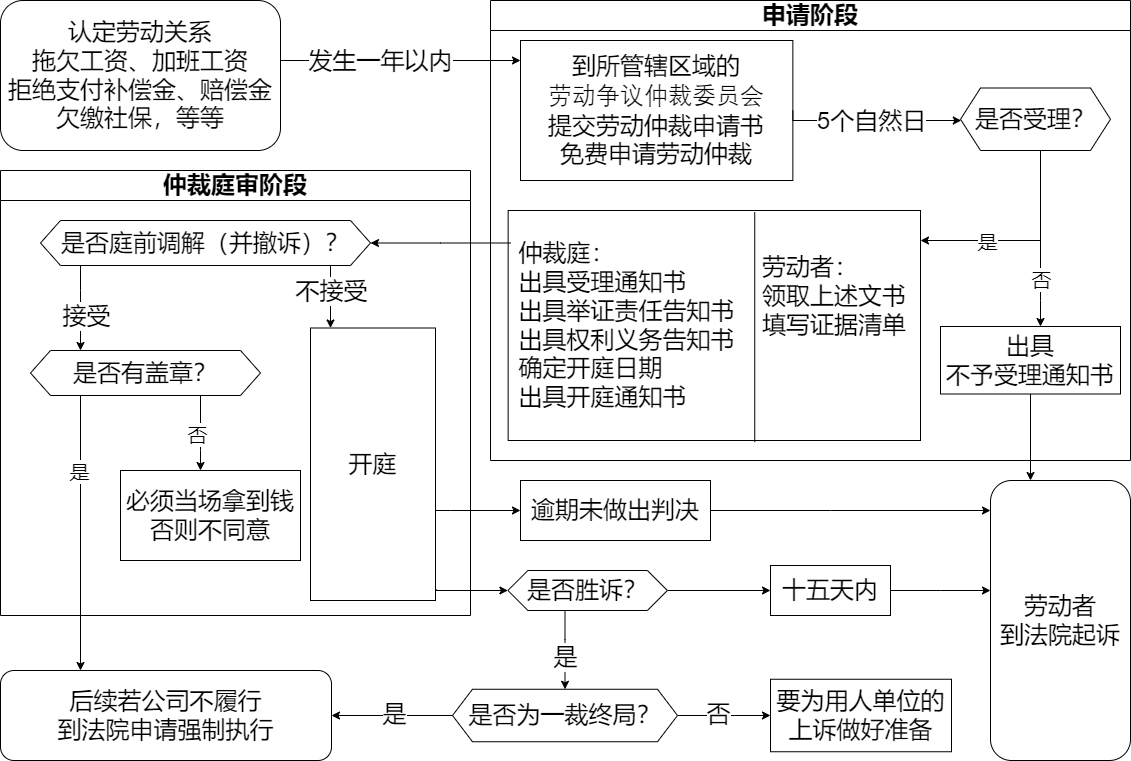

The diagram above was exported from draw.io. Its source (the exported page's mxGraphModel, read from the mxfile embedded in the PNG):
<mxGraphModel dx="1434" dy="854" grid="1" gridSize="10" guides="1" tooltips="1" connect="1" arrows="1" fold="1" page="1" pageScale="1" pageWidth="1169" pageHeight="827" math="0" shadow="0">
  <root>
    <mxCell id="0" />
    <mxCell id="1" parent="0" />
    <mxCell id="2" value="" style="edgeStyle=orthogonalEdgeStyle;rounded=0;orthogonalLoop=1;jettySize=auto;html=1;fontSize=24;" edge="1" source="4" target="6" parent="1">
      <mxGeometry relative="1" as="geometry">
        <Array as="points">
          <mxPoint x="340" y="80" />
          <mxPoint x="340" y="80" />
        </Array>
      </mxGeometry>
    </mxCell>
    <mxCell id="3" value="发生一年以内" style="edgeLabel;html=1;align=center;verticalAlign=middle;resizable=0;points=[];fontSize=24;" vertex="1" connectable="0" parent="2">
      <mxGeometry x="-0.175" relative="1" as="geometry">
        <mxPoint as="offset" />
      </mxGeometry>
    </mxCell>
    <mxCell id="4" value="认定劳动关系&lt;div&gt;拖欠工资、加班工资&lt;/div&gt;&lt;div&gt;拒绝支付补偿金、赔偿金&lt;/div&gt;&lt;div&gt;欠缴社保，等等&lt;/div&gt;" style="rounded=1;whiteSpace=wrap;html=1;fontSize=24;glass=0;strokeWidth=1;shadow=0;align=center;" vertex="1" parent="1">
      <mxGeometry x="20" y="20" width="280" height="150" as="geometry" />
    </mxCell>
    <mxCell id="5" value="申请阶段" style="swimlane;whiteSpace=wrap;html=1;fontSize=24;startSize=30;" vertex="1" parent="1">
      <mxGeometry x="510" y="20" width="640" height="460" as="geometry">
        <mxRectangle x="510" y="20" width="140" height="40" as="alternateBounds" />
      </mxGeometry>
    </mxCell>
    <mxCell id="6" value="到所管辖区域的&lt;div&gt;&lt;span style=&quot;background-color: transparent; color: light-dark(rgb(0, 0, 0), rgb(255, 255, 255)); font-family: 等线;&quot;&gt;劳动争议仲裁&lt;/span&gt;&lt;span style=&quot;background-color: transparent; color: light-dark(rgb(0, 0, 0), rgb(255, 255, 255)); font-family: 等线;&quot;&gt;委员会&lt;/span&gt;&lt;div&gt;提交劳动仲裁申请书&lt;/div&gt;&lt;/div&gt;&lt;div&gt;免费申请劳动仲裁&lt;/div&gt;" style="rounded=0;whiteSpace=wrap;html=1;fontSize=24;" vertex="1" parent="5">
      <mxGeometry x="30" y="40" width="272.35" height="140" as="geometry" />
    </mxCell>
    <mxCell id="7" value="&lt;div&gt;出具&lt;/div&gt;&lt;div&gt;不予受理通知书&lt;/div&gt;" style="whiteSpace=wrap;html=1;fontSize=24;" vertex="1" parent="5">
      <mxGeometry x="450" y="326" width="180" height="67.5" as="geometry" />
    </mxCell>
    <mxCell id="8" value="&lt;div style=&quot;text-align: left;&quot;&gt;&lt;br&gt;&lt;/div&gt;" style="rounded=0;whiteSpace=wrap;html=1;fontSize=24;" vertex="1" parent="5">
      <mxGeometry x="17.65" y="210" width="412.35" height="230" as="geometry" />
    </mxCell>
    <mxCell id="9" value="&lt;div&gt;&lt;div style=&quot;text-align: left;&quot;&gt;劳动者：&lt;/div&gt;&lt;/div&gt;&lt;div style=&quot;text-align: left;&quot;&gt;领取上述文书&lt;/div&gt;&lt;div style=&quot;text-align: left;&quot;&gt;填写证据清单&lt;/div&gt;" style="text;html=1;align=center;verticalAlign=middle;whiteSpace=wrap;rounded=0;fontSize=24;" vertex="1" parent="5">
      <mxGeometry x="267.65" y="230" width="152.35" height="131.25" as="geometry" />
    </mxCell>
    <mxCell id="10" value="&lt;div style=&quot;text-align: left;&quot;&gt;&lt;span style=&quot;background-color: transparent; color: light-dark(rgb(0, 0, 0), rgb(255, 255, 255));&quot;&gt;仲裁庭：&lt;/span&gt;&lt;/div&gt;&lt;div&gt;&lt;div style=&quot;text-align: left;&quot;&gt;&lt;span style=&quot;background-color: transparent; color: light-dark(rgb(0, 0, 0), rgb(255, 255, 255));&quot;&gt;出具受理通知书&lt;/span&gt;&lt;/div&gt;&lt;div&gt;&lt;div style=&quot;text-align: left;&quot;&gt;&lt;span style=&quot;background-color: transparent; color: light-dark(rgb(0, 0, 0), rgb(255, 255, 255));&quot;&gt;出具举证责任告知书&lt;/span&gt;&lt;/div&gt;&lt;span style=&quot;background-color: transparent; color: light-dark(rgb(0, 0, 0), rgb(255, 255, 255));&quot;&gt;&lt;div style=&quot;text-align: left;&quot;&gt;&lt;span style=&quot;background-color: transparent; color: light-dark(rgb(0, 0, 0), rgb(255, 255, 255));&quot;&gt;出具权利义务告知书&lt;/span&gt;&lt;/div&gt;&lt;/span&gt;&lt;/div&gt;&lt;div&gt;&lt;div style=&quot;text-align: left;&quot;&gt;&lt;span style=&quot;background-color: transparent; color: light-dark(rgb(0, 0, 0), rgb(255, 255, 255));&quot;&gt;确定开庭日期&lt;/span&gt;&lt;/div&gt;&lt;div style=&quot;text-align: left;&quot;&gt;&lt;span style=&quot;background-color: transparent; color: light-dark(rgb(0, 0, 0), rgb(255, 255, 255));&quot;&gt;出具开庭通知书&lt;/span&gt;&lt;/div&gt;&lt;/div&gt;&lt;/div&gt;" style="text;html=1;align=center;verticalAlign=middle;whiteSpace=wrap;rounded=0;fontSize=24;" vertex="1" parent="5">
      <mxGeometry x="20" y="220" width="233.35" height="210" as="geometry" />
    </mxCell>
    <mxCell id="11" style="edgeStyle=orthogonalEdgeStyle;rounded=0;orthogonalLoop=1;jettySize=auto;html=1;" edge="1" parent="5" source="13" target="7">
      <mxGeometry relative="1" as="geometry">
        <Array as="points">
          <mxPoint x="550" y="300" />
          <mxPoint x="550" y="300" />
        </Array>
      </mxGeometry>
    </mxCell>
    <mxCell id="12" value="&lt;font style=&quot;font-size: 20px;&quot;&gt;否&lt;/font&gt;" style="edgeLabel;html=1;align=center;verticalAlign=middle;resizable=0;points=[];" vertex="1" connectable="0" parent="11">
      <mxGeometry x="0.3727" y="1" relative="1" as="geometry">
        <mxPoint x="-1" y="7" as="offset" />
      </mxGeometry>
    </mxCell>
    <mxCell id="13" value="是否受理？" style="shape=hexagon;perimeter=hexagonPerimeter2;whiteSpace=wrap;html=1;fixedSize=1;fontSize=24;" vertex="1" parent="5">
      <mxGeometry x="470" y="87.5" width="150" height="62.5" as="geometry" />
    </mxCell>
    <mxCell id="14" style="edgeStyle=orthogonalEdgeStyle;rounded=0;orthogonalLoop=1;jettySize=auto;html=1;exitX=1;exitY=0.5;exitDx=0;exitDy=0;fontSize=24;" edge="1" parent="5" source="6" target="13">
      <mxGeometry relative="1" as="geometry">
        <mxPoint x="60" y="215" as="targetPoint" />
        <mxPoint x="90.03030303030323" y="120.00000000000011" as="sourcePoint" />
        <Array as="points">
          <mxPoint x="302" y="120" />
        </Array>
      </mxGeometry>
    </mxCell>
    <mxCell id="15" value="5个自然日" style="edgeLabel;html=1;align=center;verticalAlign=middle;resizable=0;points=[];fontSize=24;" vertex="1" connectable="0" parent="14">
      <mxGeometry x="-0.0056" y="-1" relative="1" as="geometry">
        <mxPoint x="-1" y="-1" as="offset" />
      </mxGeometry>
    </mxCell>
    <mxCell id="16" value="" style="endArrow=none;html=1;rounded=0;entryX=0.598;entryY=0.007;entryDx=0;entryDy=0;entryPerimeter=0;exitX=0.598;exitY=1.007;exitDx=0;exitDy=0;exitPerimeter=0;" edge="1" parent="5" source="8" target="8">
      <mxGeometry width="50" height="50" relative="1" as="geometry">
        <mxPoint x="90" y="530" as="sourcePoint" />
        <mxPoint x="140" y="480" as="targetPoint" />
      </mxGeometry>
    </mxCell>
    <mxCell id="17" style="edgeStyle=orthogonalEdgeStyle;rounded=0;orthogonalLoop=1;jettySize=auto;html=1;exitX=0.5;exitY=1;exitDx=0;exitDy=0;" edge="1" parent="5" source="13">
      <mxGeometry relative="1" as="geometry">
        <mxPoint x="430" y="240" as="targetPoint" />
        <Array as="points">
          <mxPoint x="550" y="150" />
          <mxPoint x="550" y="240" />
        </Array>
      </mxGeometry>
    </mxCell>
    <mxCell id="18" value="&lt;font style=&quot;font-size: 20px;&quot;&gt;是&lt;/font&gt;" style="edgeLabel;html=1;align=center;verticalAlign=middle;resizable=0;points=[];" vertex="1" connectable="0" parent="17">
      <mxGeometry x="0.3877" relative="1" as="geometry">
        <mxPoint as="offset" />
      </mxGeometry>
    </mxCell>
    <mxCell id="19" value="仲裁庭审阶段" style="swimlane;whiteSpace=wrap;html=1;fontSize=24;startSize=30;" vertex="1" parent="1">
      <mxGeometry x="20" y="190" width="470" height="445" as="geometry" />
    </mxCell>
    <mxCell id="20" value="是否庭前调解（并撤诉）？" style="shape=hexagon;perimeter=hexagonPerimeter2;whiteSpace=wrap;html=1;fixedSize=1;fontSize=24;" vertex="1" parent="19">
      <mxGeometry x="40" y="50" width="330" height="45" as="geometry" />
    </mxCell>
    <mxCell id="21" value="开庭" style="rounded=0;whiteSpace=wrap;html=1;fontSize=24;" vertex="1" parent="19">
      <mxGeometry x="310" y="157.5" width="125" height="272.5" as="geometry" />
    </mxCell>
    <mxCell id="22" value="" style="edgeStyle=orthogonalEdgeStyle;rounded=0;orthogonalLoop=1;jettySize=auto;html=1;exitX=0.5;exitY=1;exitDx=0;exitDy=0;fontSize=24;" edge="1" parent="19" source="20" target="21">
      <mxGeometry relative="1" as="geometry">
        <Array as="points">
          <mxPoint x="330" y="95" />
        </Array>
      </mxGeometry>
    </mxCell>
    <mxCell id="23" value="不接受" style="edgeLabel;html=1;align=center;verticalAlign=middle;resizable=0;points=[];fontSize=24;" vertex="1" connectable="0" parent="22">
      <mxGeometry x="-0.1155" y="2" relative="1" as="geometry">
        <mxPoint x="42" y="27" as="offset" />
      </mxGeometry>
    </mxCell>
    <mxCell id="24" style="edgeStyle=orthogonalEdgeStyle;rounded=0;orthogonalLoop=1;jettySize=auto;html=1;" edge="1" parent="19" source="26" target="29">
      <mxGeometry relative="1" as="geometry">
        <Array as="points">
          <mxPoint x="200" y="280" />
          <mxPoint x="200" y="280" />
        </Array>
      </mxGeometry>
    </mxCell>
    <mxCell id="25" value="&lt;font style=&quot;font-size: 20px;&quot;&gt;否&lt;/font&gt;" style="edgeLabel;html=1;align=center;verticalAlign=middle;resizable=0;points=[];" vertex="1" connectable="0" parent="24">
      <mxGeometry x="0.0133" y="-4" relative="1" as="geometry">
        <mxPoint as="offset" />
      </mxGeometry>
    </mxCell>
    <mxCell id="26" value="&lt;div&gt;是否有盖章？&lt;/div&gt;" style="shape=hexagon;perimeter=hexagonPerimeter2;whiteSpace=wrap;html=1;fixedSize=1;fontSize=24;" vertex="1" parent="19">
      <mxGeometry x="30" y="180" width="230" height="45" as="geometry" />
    </mxCell>
    <mxCell id="27" value="" style="edgeStyle=orthogonalEdgeStyle;rounded=0;orthogonalLoop=1;jettySize=auto;html=1;fontSize=24;" edge="1" parent="19" source="20" target="26">
      <mxGeometry relative="1" as="geometry">
        <Array as="points">
          <mxPoint x="80" y="120" />
          <mxPoint x="80" y="120" />
        </Array>
      </mxGeometry>
    </mxCell>
    <mxCell id="28" value="接受" style="edgeLabel;html=1;align=center;verticalAlign=middle;resizable=0;points=[];fontSize=24;" vertex="1" connectable="0" parent="27">
      <mxGeometry x="0.0483" y="5" relative="1" as="geometry">
        <mxPoint y="5" as="offset" />
      </mxGeometry>
    </mxCell>
    <mxCell id="29" value="必须当场拿到钱&lt;div&gt;否则不同意&lt;/div&gt;" style="rounded=0;whiteSpace=wrap;html=1;fontSize=24;" vertex="1" parent="19">
      <mxGeometry x="120" y="300" width="180" height="90" as="geometry" />
    </mxCell>
    <mxCell id="30" style="edgeStyle=orthogonalEdgeStyle;rounded=0;orthogonalLoop=1;jettySize=auto;html=1;exitX=0.5;exitY=1;exitDx=0;exitDy=0;fontSize=24;" edge="1" parent="1">
      <mxGeometry relative="1" as="geometry">
        <mxPoint x="1040" y="675" as="sourcePoint" />
        <mxPoint x="1040" y="675" as="targetPoint" />
      </mxGeometry>
    </mxCell>
    <mxCell id="31" style="edgeStyle=orthogonalEdgeStyle;rounded=0;orthogonalLoop=1;jettySize=auto;html=1;entryX=0.5;entryY=0;entryDx=0;entryDy=0;fontSize=24;" edge="1" source="34" target="39" parent="1">
      <mxGeometry relative="1" as="geometry">
        <Array as="points">
          <mxPoint x="584" y="659" />
        </Array>
      </mxGeometry>
    </mxCell>
    <mxCell id="32" value="是" style="edgeLabel;html=1;align=center;verticalAlign=middle;resizable=0;points=[];fontSize=24;" vertex="1" connectable="0" parent="31">
      <mxGeometry x="-0.6171" relative="1" as="geometry">
        <mxPoint y="31" as="offset" />
      </mxGeometry>
    </mxCell>
    <mxCell id="33" style="edgeStyle=orthogonalEdgeStyle;rounded=0;orthogonalLoop=1;jettySize=auto;html=1;exitX=1;exitY=0.5;exitDx=0;exitDy=0;" edge="1" source="34" target="41" parent="1">
      <mxGeometry relative="1" as="geometry" />
    </mxCell>
    <mxCell id="34" value="是否胜诉？" style="shape=hexagon;perimeter=hexagonPerimeter2;whiteSpace=wrap;html=1;fixedSize=1;fontSize=24;" vertex="1" parent="1">
      <mxGeometry x="527.38" y="590" width="159.5" height="40" as="geometry" />
    </mxCell>
    <mxCell id="35" value="" style="edgeStyle=orthogonalEdgeStyle;rounded=0;orthogonalLoop=1;jettySize=auto;html=1;fontSize=24;" edge="1" source="39" target="44" parent="1">
      <mxGeometry relative="1" as="geometry" />
    </mxCell>
    <mxCell id="36" value="否" style="edgeLabel;html=1;align=center;verticalAlign=middle;resizable=0;points=[];fontSize=24;" vertex="1" connectable="0" parent="35">
      <mxGeometry x="-0.1472" y="2" relative="1" as="geometry">
        <mxPoint as="offset" />
      </mxGeometry>
    </mxCell>
    <mxCell id="37" style="edgeStyle=orthogonalEdgeStyle;rounded=0;orthogonalLoop=1;jettySize=auto;html=1;exitX=0;exitY=0.5;exitDx=0;exitDy=0;entryX=1;entryY=0.5;entryDx=0;entryDy=0;fontSize=24;" edge="1" source="39" target="46" parent="1">
      <mxGeometry relative="1" as="geometry">
        <mxPoint x="299" y="642.5" as="targetPoint" />
      </mxGeometry>
    </mxCell>
    <mxCell id="38" value="是" style="edgeLabel;html=1;align=center;verticalAlign=middle;resizable=0;points=[];fontSize=24;" vertex="1" connectable="0" parent="37">
      <mxGeometry x="-0.026" y="-2" relative="1" as="geometry">
        <mxPoint as="offset" />
      </mxGeometry>
    </mxCell>
    <mxCell id="39" value="是否为一裁终局？" style="shape=hexagon;perimeter=hexagonPerimeter2;whiteSpace=wrap;html=1;fixedSize=1;fontSize=24;" vertex="1" parent="1">
      <mxGeometry x="472" y="708.75" width="225" height="52.5" as="geometry" />
    </mxCell>
    <mxCell id="40" style="edgeStyle=orthogonalEdgeStyle;rounded=0;orthogonalLoop=1;jettySize=auto;html=1;" edge="1" source="41" target="45" parent="1">
      <mxGeometry relative="1" as="geometry">
        <Array as="points">
          <mxPoint x="960" y="610" />
          <mxPoint x="960" y="610" />
        </Array>
      </mxGeometry>
    </mxCell>
    <mxCell id="41" value="十五天内" style="rounded=0;whiteSpace=wrap;html=1;fontSize=24;" vertex="1" parent="1">
      <mxGeometry x="790" y="585" width="120" height="50" as="geometry" />
    </mxCell>
    <mxCell id="42" style="edgeStyle=orthogonalEdgeStyle;rounded=0;orthogonalLoop=1;jettySize=auto;html=1;" edge="1" source="43" target="45" parent="1">
      <mxGeometry relative="1" as="geometry">
        <Array as="points">
          <mxPoint x="850" y="530" />
          <mxPoint x="850" y="530" />
        </Array>
      </mxGeometry>
    </mxCell>
    <mxCell id="43" value="逾期未做出判决" style="rounded=0;whiteSpace=wrap;html=1;fontSize=24;" vertex="1" parent="1">
      <mxGeometry x="540" y="500" width="190" height="60" as="geometry" />
    </mxCell>
    <mxCell id="44" value="要为用人单位的&lt;div&gt;上诉做好准备&lt;/div&gt;" style="rounded=0;whiteSpace=wrap;html=1;fontSize=24;" vertex="1" parent="1">
      <mxGeometry x="790" y="698.75" width="181" height="72.5" as="geometry" />
    </mxCell>
    <mxCell id="45" value="劳动者&lt;div&gt;到法院起诉&lt;/div&gt;" style="rounded=1;whiteSpace=wrap;html=1;fontSize=24;" vertex="1" parent="1">
      <mxGeometry x="1010" y="500" width="140" height="280" as="geometry" />
    </mxCell>
    <mxCell id="46" value="后续若公司不履行&lt;div&gt;到法院申请强制执行&lt;/div&gt;" style="rounded=1;whiteSpace=wrap;html=1;fontSize=24;" vertex="1" parent="1">
      <mxGeometry x="20" y="690" width="331" height="90" as="geometry" />
    </mxCell>
    <mxCell id="47" style="edgeStyle=orthogonalEdgeStyle;rounded=0;orthogonalLoop=1;jettySize=auto;html=1;" edge="1" source="21" target="43" parent="1">
      <mxGeometry relative="1" as="geometry">
        <Array as="points">
          <mxPoint x="470" y="530" />
          <mxPoint x="470" y="530" />
        </Array>
      </mxGeometry>
    </mxCell>
    <mxCell id="48" style="edgeStyle=orthogonalEdgeStyle;rounded=0;orthogonalLoop=1;jettySize=auto;html=1;exitX=1.005;exitY=0.959;exitDx=0;exitDy=0;entryX=0;entryY=0.5;entryDx=0;entryDy=0;exitPerimeter=0;" edge="1" source="21" target="34" parent="1">
      <mxGeometry relative="1" as="geometry">
        <Array as="points">
          <mxPoint x="456" y="610" />
        </Array>
      </mxGeometry>
    </mxCell>
    <mxCell id="49" style="edgeStyle=orthogonalEdgeStyle;rounded=0;orthogonalLoop=1;jettySize=auto;html=1;exitX=0.5;exitY=1;exitDx=0;exitDy=0;" edge="1" source="26" target="46" parent="1">
      <mxGeometry relative="1" as="geometry">
        <Array as="points">
          <mxPoint x="100" y="415" />
        </Array>
      </mxGeometry>
    </mxCell>
    <mxCell id="50" value="&lt;font style=&quot;font-size: 20px;&quot;&gt;是&lt;/font&gt;" style="edgeLabel;html=1;align=center;verticalAlign=middle;resizable=0;points=[];" vertex="1" connectable="0" parent="49">
      <mxGeometry x="-0.0522" y="-2" relative="1" as="geometry">
        <mxPoint y="-21" as="offset" />
      </mxGeometry>
    </mxCell>
    <mxCell id="51" style="edgeStyle=orthogonalEdgeStyle;rounded=0;orthogonalLoop=1;jettySize=auto;html=1;" edge="1" source="7" target="45" parent="1">
      <mxGeometry relative="1" as="geometry">
        <Array as="points">
          <mxPoint x="1080" y="370" />
          <mxPoint x="1080" y="370" />
        </Array>
      </mxGeometry>
    </mxCell>
    <mxCell id="52" style="edgeStyle=orthogonalEdgeStyle;rounded=0;orthogonalLoop=1;jettySize=auto;html=1;entryX=1;entryY=0.5;entryDx=0;entryDy=0;" edge="1" source="10" target="20" parent="1">
      <mxGeometry relative="1" as="geometry">
        <Array as="points">
          <mxPoint x="460" y="263" />
        </Array>
      </mxGeometry>
    </mxCell>
  </root>
</mxGraphModel>